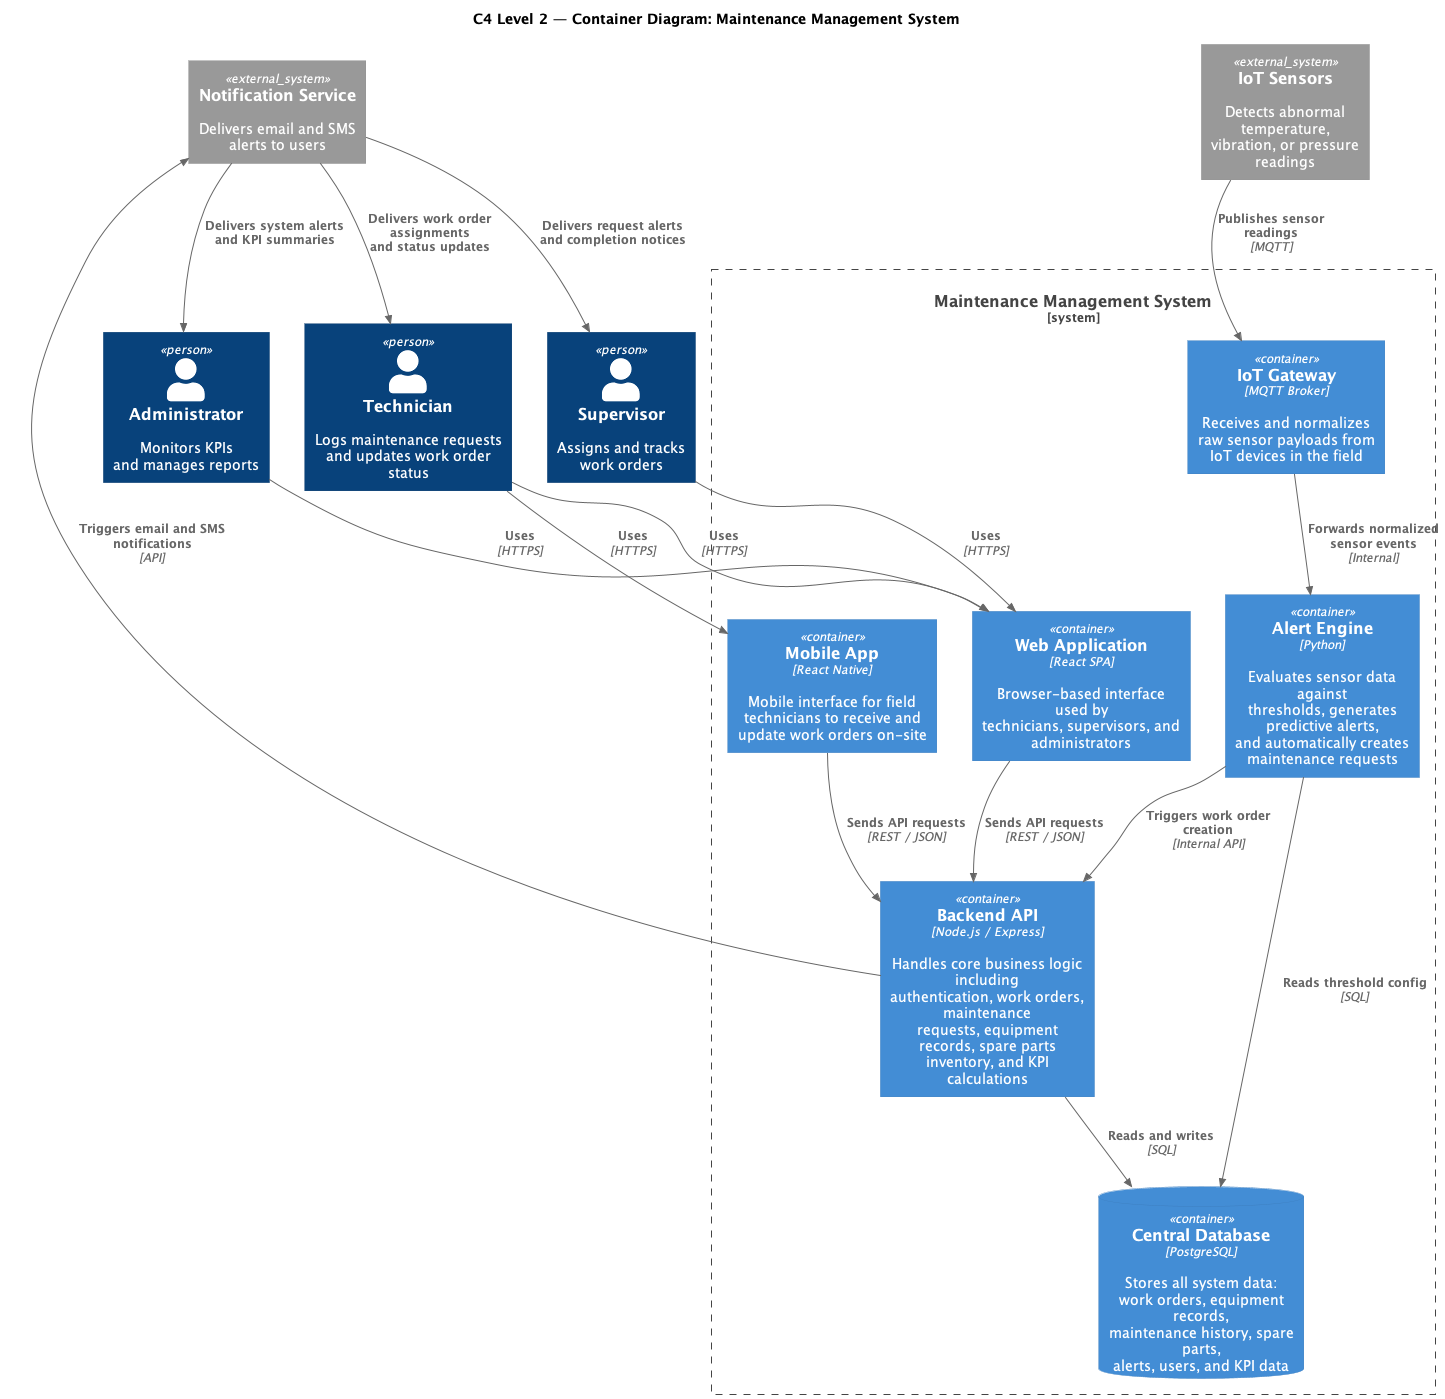

The diagram above was rendered by PlantUML. Its source (embedded in the PNG):
@startuml c4_L2_container
!include https://raw.githubusercontent.com/plantuml-stdlib/C4-PlantUML/master/C4_Container.puml

title C4 Level 2 — Container Diagram: Maintenance Management System

Person(technician, "Technician", "Logs maintenance requests\nand updates work order status")
Person(supervisor, "Supervisor", "Assigns and tracks\nwork orders")
Person(admin, "Administrator", "Monitors KPIs\nand manages reports")

System_Ext(iot, "IoT Sensors", "Detects abnormal temperature,\nvibration, or pressure readings")
System_Ext(notif, "Notification Service", "Delivers email and SMS\nalerts to users")

System_Boundary(mms, "Maintenance Management System") {

    Container(webapp, "Web Application", "React SPA", "Browser-based interface used by\ntechnicians, supervisors, and administrators")

    Container(mobile, "Mobile App", "React Native", "Mobile interface for field\ntechnicians to receive and\nupdate work orders on-site")

    Container(backend, "Backend API", "Node.js / Express", "Handles core business logic including\nauthentication, work orders, maintenance\nrequests, equipment records, spare parts\ninventory, and KPI calculations")

    Container(alert_eng, "Alert Engine", "Python", "Evaluates sensor data against\nthresholds, generates predictive alerts,\nand automatically creates maintenance requests")

    Container(iot_gw, "IoT Gateway", "MQTT Broker", "Receives and normalizes\nraw sensor payloads from\nIoT devices in the field")

    ContainerDb(db, "Central Database", "PostgreSQL", "Stores all system data:\nwork orders, equipment records,\nmaintenance history, spare parts,\nalerts, users, and KPI data")
}

Rel(technician, webapp, "Uses", "HTTPS")
Rel(technician, mobile, "Uses", "HTTPS")
Rel(supervisor, webapp, "Uses", "HTTPS")
Rel(admin, webapp, "Uses", "HTTPS")

Rel(webapp, backend, "Sends API requests", "REST / JSON")
Rel(mobile, backend, "Sends API requests", "REST / JSON")

Rel(backend, db, "Reads and writes", "SQL")
Rel(alert_eng, db, "Reads threshold config", "SQL")

Rel(iot, iot_gw, "Publishes sensor readings", "MQTT")
Rel(iot_gw, alert_eng, "Forwards normalized sensor events", "Internal")

Rel(alert_eng, backend, "Triggers work order creation", "Internal API")
Rel(backend, notif, "Triggers email and SMS notifications", "API")

Rel(notif, technician, "Delivers work order assignments\nand status updates")
Rel(notif, supervisor, "Delivers request alerts\nand completion notices")
Rel(notif, admin, "Delivers system alerts\nand KPI summaries")

Lay_L(technician, webapp)
Lay_U(supervisor, webapp)
Lay_R(admin, webapp)
Lay_D(iot, iot_gw)

@enduml